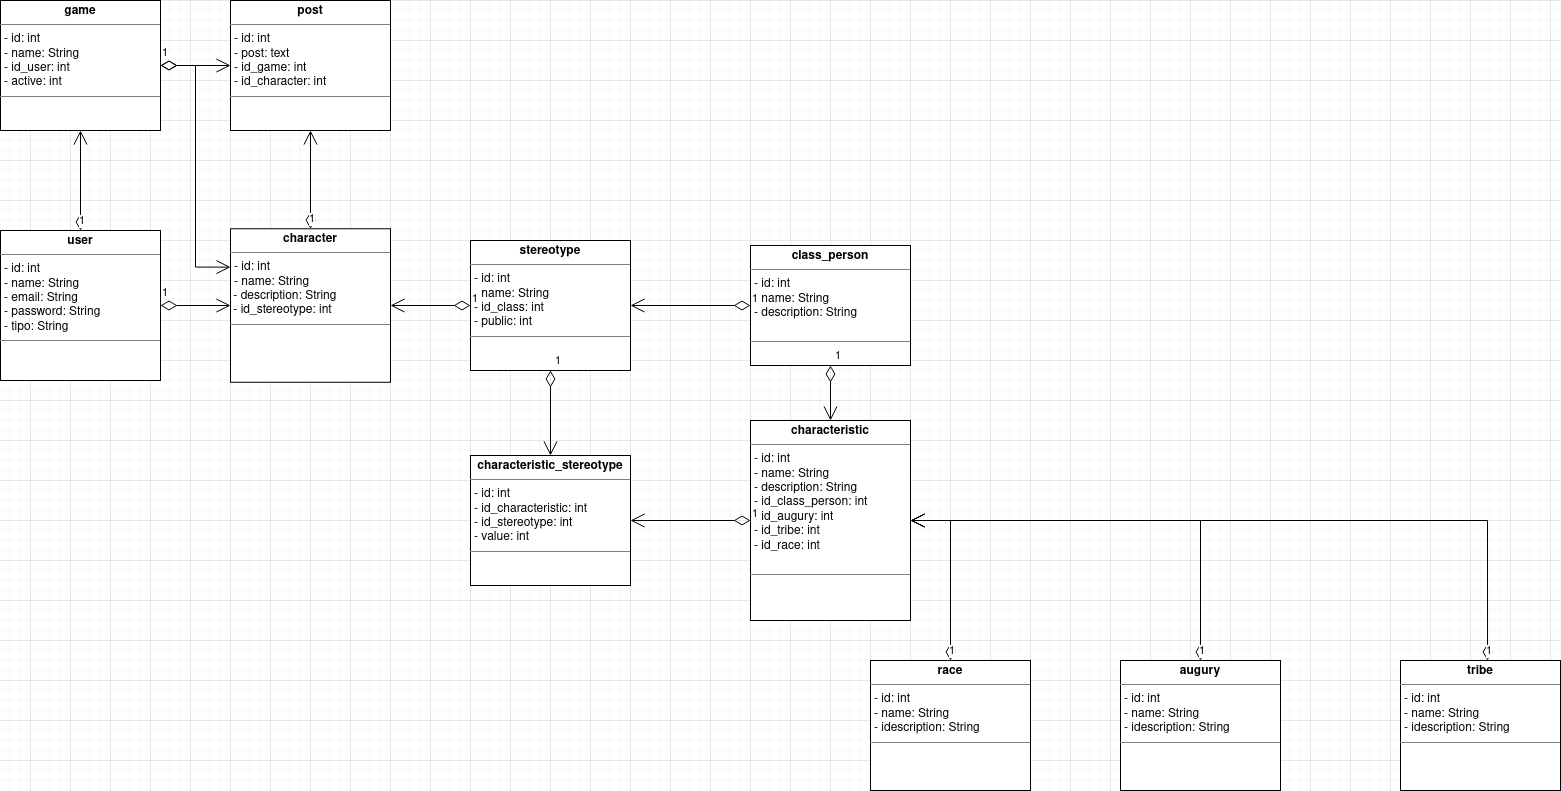

The diagram above was exported from draw.io. Its source (the exported page's mxGraphModel, read from the mxfile embedded in the PNG):
<mxGraphModel dx="1422" dy="1889" grid="1" gridSize="10" guides="1" tooltips="1" connect="1" arrows="1" fold="1" page="1" pageScale="1" pageWidth="827" pageHeight="1169" math="0" shadow="0">
  <root>
    <mxCell id="0" />
    <mxCell id="1" parent="0" />
    <mxCell id="7IOgyzA8zKL47qFC9sMS-1" value="&lt;p style=&quot;margin:0px;margin-top:4px;text-align:center;&quot;&gt;&lt;b&gt;user&lt;/b&gt;&lt;/p&gt;&lt;hr size=&quot;1&quot;&gt;&lt;p style=&quot;margin:0px;margin-left:4px;&quot;&gt;- id: int&lt;/p&gt;&lt;p style=&quot;margin:0px;margin-left:4px;&quot;&gt;- name: String&lt;/p&gt;&lt;p style=&quot;margin:0px;margin-left:4px;&quot;&gt;- email: String&lt;/p&gt;&lt;p style=&quot;margin:0px;margin-left:4px;&quot;&gt;- password: String&lt;/p&gt;&lt;p style=&quot;margin:0px;margin-left:4px;&quot;&gt;- tipo: String&lt;br&gt;&lt;/p&gt;&lt;hr size=&quot;1&quot;&gt;&lt;p style=&quot;margin:0px;margin-left:4px;&quot;&gt;&lt;br&gt;&lt;/p&gt;" style="verticalAlign=top;align=left;overflow=fill;fontSize=12;fontFamily=Helvetica;html=1;" parent="1" vertex="1">
      <mxGeometry x="10" y="-930" width="160" height="150" as="geometry" />
    </mxCell>
    <mxCell id="7IOgyzA8zKL47qFC9sMS-2" value="&lt;p style=&quot;margin:0px;margin-top:4px;text-align:center;&quot;&gt;&lt;b&gt;stereotype&lt;/b&gt;&lt;br&gt;&lt;/p&gt;&lt;hr size=&quot;1&quot;&gt;&lt;p style=&quot;margin:0px;margin-left:4px;&quot;&gt;- id: int&lt;/p&gt;&lt;p style=&quot;margin:0px;margin-left:4px;&quot;&gt;- name: String&lt;/p&gt;&lt;p style=&quot;margin:0px;margin-left:4px;&quot;&gt;- id_class: int&lt;/p&gt;&lt;p style=&quot;margin:0px;margin-left:4px;&quot;&gt;- public: int&lt;/p&gt;&lt;hr size=&quot;1&quot;&gt;&lt;p style=&quot;margin:0px;margin-left:4px;&quot;&gt;&lt;br&gt;&lt;/p&gt;" style="verticalAlign=top;align=left;overflow=fill;fontSize=12;fontFamily=Helvetica;html=1;" parent="1" vertex="1">
      <mxGeometry x="480" y="-920" width="160" height="130" as="geometry" />
    </mxCell>
    <mxCell id="7IOgyzA8zKL47qFC9sMS-3" value="&lt;p style=&quot;margin:0px;margin-top:4px;text-align:center;&quot;&gt;&lt;b&gt;class_person&lt;/b&gt;&lt;/p&gt;&lt;hr size=&quot;1&quot;&gt;&lt;p style=&quot;margin:0px;margin-left:4px;&quot;&gt;- id: int&lt;/p&gt;&lt;p style=&quot;margin:0px;margin-left:4px;&quot;&gt;- name: String&lt;/p&gt;&lt;p style=&quot;margin:0px;margin-left:4px;&quot;&gt;- description: String&lt;/p&gt;&lt;br&gt;&lt;hr size=&quot;1&quot;&gt;&lt;p style=&quot;margin:0px;margin-left:4px;&quot;&gt;&lt;br&gt;&lt;/p&gt;" style="verticalAlign=top;align=left;overflow=fill;fontSize=12;fontFamily=Helvetica;html=1;" parent="1" vertex="1">
      <mxGeometry x="760" y="-915" width="160" height="120" as="geometry" />
    </mxCell>
    <mxCell id="7IOgyzA8zKL47qFC9sMS-7" value="&lt;p style=&quot;margin:0px;margin-top:4px;text-align:center;&quot;&gt;&lt;b&gt;characteristic&lt;/b&gt;&lt;/p&gt;&lt;hr size=&quot;1&quot;&gt;&lt;p style=&quot;margin:0px;margin-left:4px;&quot;&gt;- id: int&lt;/p&gt;&lt;p style=&quot;margin:0px;margin-left:4px;&quot;&gt;- name: String&lt;/p&gt;&lt;p style=&quot;margin:0px;margin-left:4px;&quot;&gt;- description: String&lt;/p&gt;&lt;p style=&quot;margin:0px;margin-left:4px;&quot;&gt;- id_class_person: int&lt;/p&gt;&lt;p style=&quot;margin:0px;margin-left:4px;&quot;&gt;- id_augury: int&lt;/p&gt;&lt;p style=&quot;margin:0px;margin-left:4px;&quot;&gt;- id_tribe: int&lt;/p&gt;&lt;p style=&quot;margin:0px;margin-left:4px;&quot;&gt;- id_race: int&lt;/p&gt;&lt;br&gt;&lt;hr size=&quot;1&quot;&gt;&lt;p style=&quot;margin:0px;margin-left:4px;&quot;&gt;&lt;br&gt;&lt;/p&gt;" style="verticalAlign=top;align=left;overflow=fill;fontSize=12;fontFamily=Helvetica;html=1;" parent="1" vertex="1">
      <mxGeometry x="760" y="-740" width="160" height="200" as="geometry" />
    </mxCell>
    <mxCell id="7IOgyzA8zKL47qFC9sMS-8" value="1" style="endArrow=open;html=1;endSize=12;startArrow=diamondThin;startSize=14;startFill=0;edgeStyle=orthogonalEdgeStyle;align=left;verticalAlign=bottom;rounded=0;entryX=1;entryY=0.5;entryDx=0;entryDy=0;exitX=0;exitY=0.5;exitDx=0;exitDy=0;" parent="1" source="7IOgyzA8zKL47qFC9sMS-3" target="7IOgyzA8zKL47qFC9sMS-2" edge="1">
      <mxGeometry x="-1" y="3" relative="1" as="geometry">
        <mxPoint x="410" y="-845" as="sourcePoint" />
        <mxPoint x="490" y="-845" as="targetPoint" />
      </mxGeometry>
    </mxCell>
    <mxCell id="7IOgyzA8zKL47qFC9sMS-10" value="&lt;p style=&quot;margin:0px;margin-top:4px;text-align:center;&quot;&gt;&lt;b&gt;characteristic_stereotype&lt;/b&gt;&lt;/p&gt;&lt;hr size=&quot;1&quot;&gt;&lt;p style=&quot;margin:0px;margin-left:4px;&quot;&gt;- id: int&lt;/p&gt;&lt;p style=&quot;margin:0px;margin-left:4px;&quot;&gt;- id_characteristic: int&lt;/p&gt;&lt;p style=&quot;margin:0px;margin-left:4px;&quot;&gt;- id_stereotype: int&lt;/p&gt;&lt;p style=&quot;margin:0px;margin-left:4px;&quot;&gt;- value: int&lt;br&gt;&lt;/p&gt;&lt;hr size=&quot;1&quot;&gt;&lt;p style=&quot;margin:0px;margin-left:4px;&quot;&gt;&lt;br&gt;&lt;/p&gt;" style="verticalAlign=top;align=left;overflow=fill;fontSize=12;fontFamily=Helvetica;html=1;" parent="1" vertex="1">
      <mxGeometry x="480" y="-705" width="160" height="130" as="geometry" />
    </mxCell>
    <mxCell id="7IOgyzA8zKL47qFC9sMS-11" value="1" style="endArrow=open;html=1;endSize=12;startArrow=diamondThin;startSize=14;startFill=0;edgeStyle=orthogonalEdgeStyle;align=left;verticalAlign=bottom;rounded=0;entryX=0.5;entryY=0;entryDx=0;entryDy=0;exitX=0.5;exitY=1;exitDx=0;exitDy=0;" parent="1" source="7IOgyzA8zKL47qFC9sMS-2" target="7IOgyzA8zKL47qFC9sMS-10" edge="1">
      <mxGeometry x="-1" y="3" relative="1" as="geometry">
        <mxPoint x="850" y="-785" as="sourcePoint" />
        <mxPoint x="850" y="-730" as="targetPoint" />
      </mxGeometry>
    </mxCell>
    <mxCell id="7IOgyzA8zKL47qFC9sMS-12" value="1" style="endArrow=open;html=1;endSize=12;startArrow=diamondThin;startSize=14;startFill=0;edgeStyle=orthogonalEdgeStyle;align=left;verticalAlign=bottom;rounded=0;entryX=1;entryY=0.5;entryDx=0;entryDy=0;exitX=0;exitY=0.5;exitDx=0;exitDy=0;" parent="1" source="7IOgyzA8zKL47qFC9sMS-7" target="7IOgyzA8zKL47qFC9sMS-10" edge="1">
      <mxGeometry x="-1" y="3" relative="1" as="geometry">
        <mxPoint x="860" y="-775" as="sourcePoint" />
        <mxPoint x="860" y="-720" as="targetPoint" />
      </mxGeometry>
    </mxCell>
    <mxCell id="7IOgyzA8zKL47qFC9sMS-13" value="&lt;p style=&quot;margin:0px;margin-top:4px;text-align:center;&quot;&gt;&lt;b&gt;tribe&lt;/b&gt;&lt;/p&gt;&lt;hr size=&quot;1&quot;&gt;&lt;p style=&quot;margin:0px;margin-left:4px;&quot;&gt;- id: int&lt;/p&gt;&lt;p style=&quot;margin:0px;margin-left:4px;&quot;&gt;- name: String&lt;br&gt;&lt;/p&gt;&lt;p style=&quot;margin:0px;margin-left:4px;&quot;&gt;- idescription: String&lt;/p&gt;&lt;hr size=&quot;1&quot;&gt;&lt;p style=&quot;margin:0px;margin-left:4px;&quot;&gt;&lt;br&gt;&lt;/p&gt;" style="verticalAlign=top;align=left;overflow=fill;fontSize=12;fontFamily=Helvetica;html=1;" parent="1" vertex="1">
      <mxGeometry x="1410" y="-500" width="160" height="130" as="geometry" />
    </mxCell>
    <mxCell id="7IOgyzA8zKL47qFC9sMS-14" value="&lt;p style=&quot;margin:0px;margin-top:4px;text-align:center;&quot;&gt;&lt;b&gt;augury&lt;/b&gt;&lt;br&gt;&lt;/p&gt;&lt;hr size=&quot;1&quot;&gt;&lt;p style=&quot;margin:0px;margin-left:4px;&quot;&gt;- id: int&lt;/p&gt;&lt;p style=&quot;margin:0px;margin-left:4px;&quot;&gt;- name: String&lt;br&gt;&lt;/p&gt;&lt;p style=&quot;margin:0px;margin-left:4px;&quot;&gt;- idescription: String&lt;/p&gt;&lt;hr size=&quot;1&quot;&gt;&lt;p style=&quot;margin:0px;margin-left:4px;&quot;&gt;&lt;br&gt;&lt;/p&gt;" style="verticalAlign=top;align=left;overflow=fill;fontSize=12;fontFamily=Helvetica;html=1;" parent="1" vertex="1">
      <mxGeometry x="1130" y="-500" width="160" height="130" as="geometry" />
    </mxCell>
    <mxCell id="7IOgyzA8zKL47qFC9sMS-15" value="&lt;p style=&quot;margin:0px;margin-top:4px;text-align:center;&quot;&gt;&lt;b&gt;race&lt;/b&gt;&lt;br&gt;&lt;/p&gt;&lt;hr size=&quot;1&quot;&gt;&lt;p style=&quot;margin:0px;margin-left:4px;&quot;&gt;- id: int&lt;/p&gt;&lt;p style=&quot;margin:0px;margin-left:4px;&quot;&gt;- name: String&lt;br&gt;&lt;/p&gt;&lt;p style=&quot;margin:0px;margin-left:4px;&quot;&gt;- idescription: String&lt;/p&gt;&lt;hr size=&quot;1&quot;&gt;&lt;p style=&quot;margin:0px;margin-left:4px;&quot;&gt;&lt;br&gt;&lt;/p&gt;" style="verticalAlign=top;align=left;overflow=fill;fontSize=12;fontFamily=Helvetica;html=1;" parent="1" vertex="1">
      <mxGeometry x="880" y="-500" width="160" height="130" as="geometry" />
    </mxCell>
    <mxCell id="7IOgyzA8zKL47qFC9sMS-19" value="1" style="endArrow=open;html=1;endSize=12;startArrow=diamondThin;startSize=14;startFill=0;edgeStyle=orthogonalEdgeStyle;align=left;verticalAlign=bottom;rounded=0;exitX=0.5;exitY=1;exitDx=0;exitDy=0;entryX=0.5;entryY=0;entryDx=0;entryDy=0;" parent="1" source="7IOgyzA8zKL47qFC9sMS-3" target="7IOgyzA8zKL47qFC9sMS-7" edge="1">
      <mxGeometry x="-1" y="3" relative="1" as="geometry">
        <mxPoint x="780" y="-340" as="sourcePoint" />
        <mxPoint x="940" y="-340" as="targetPoint" />
      </mxGeometry>
    </mxCell>
    <mxCell id="7IOgyzA8zKL47qFC9sMS-23" value="&lt;p style=&quot;margin:0px;margin-top:4px;text-align:center;&quot;&gt;&lt;b&gt;game&lt;/b&gt;&lt;/p&gt;&lt;hr size=&quot;1&quot;&gt;&lt;p style=&quot;margin:0px;margin-left:4px;&quot;&gt;- id: int&lt;/p&gt;&lt;p style=&quot;margin:0px;margin-left:4px;&quot;&gt;- name: String&lt;/p&gt;&lt;p style=&quot;margin:0px;margin-left:4px;&quot;&gt;- id_user: int&lt;/p&gt;&lt;p style=&quot;margin:0px;margin-left:4px;&quot;&gt;- active: int&lt;/p&gt;&lt;hr size=&quot;1&quot;&gt;&lt;p style=&quot;margin:0px;margin-left:4px;&quot;&gt;&lt;br&gt;&lt;/p&gt;" style="verticalAlign=top;align=left;overflow=fill;fontSize=12;fontFamily=Helvetica;html=1;" parent="1" vertex="1">
      <mxGeometry x="10" y="-1160" width="160" height="130" as="geometry" />
    </mxCell>
    <mxCell id="7IOgyzA8zKL47qFC9sMS-24" value="1" style="endArrow=open;html=1;endSize=12;startArrow=diamondThin;startSize=14;startFill=0;edgeStyle=orthogonalEdgeStyle;align=left;verticalAlign=bottom;rounded=0;entryX=0.5;entryY=1;entryDx=0;entryDy=0;exitX=0.5;exitY=0;exitDx=0;exitDy=0;" parent="1" source="7IOgyzA8zKL47qFC9sMS-1" target="7IOgyzA8zKL47qFC9sMS-23" edge="1">
      <mxGeometry x="-1" y="3" relative="1" as="geometry">
        <mxPoint x="180" y="-855" as="sourcePoint" />
        <mxPoint x="260" y="-855" as="targetPoint" />
      </mxGeometry>
    </mxCell>
    <mxCell id="7IOgyzA8zKL47qFC9sMS-25" value="&lt;p style=&quot;margin:0px;margin-top:4px;text-align:center;&quot;&gt;&lt;b&gt;post&lt;/b&gt;&lt;/p&gt;&lt;hr size=&quot;1&quot;&gt;&lt;p style=&quot;margin:0px;margin-left:4px;&quot;&gt;- id: int&lt;/p&gt;&lt;p style=&quot;margin:0px;margin-left:4px;&quot;&gt;- post: text&lt;br&gt;&lt;/p&gt;&lt;p style=&quot;margin:0px;margin-left:4px;&quot;&gt;- id_game: int&lt;/p&gt;&lt;p style=&quot;margin:0px;margin-left:4px;&quot;&gt;- id_character: int&lt;/p&gt;&lt;hr size=&quot;1&quot;&gt;&lt;p style=&quot;margin:0px;margin-left:4px;&quot;&gt;&lt;br&gt;&lt;/p&gt;" style="verticalAlign=top;align=left;overflow=fill;fontSize=12;fontFamily=Helvetica;html=1;" parent="1" vertex="1">
      <mxGeometry x="240" y="-1160" width="160" height="130" as="geometry" />
    </mxCell>
    <mxCell id="7IOgyzA8zKL47qFC9sMS-26" value="1" style="endArrow=open;html=1;endSize=12;startArrow=diamondThin;startSize=14;startFill=0;edgeStyle=orthogonalEdgeStyle;align=left;verticalAlign=bottom;rounded=0;entryX=0;entryY=0.5;entryDx=0;entryDy=0;exitX=1;exitY=0.5;exitDx=0;exitDy=0;" parent="1" source="7IOgyzA8zKL47qFC9sMS-23" target="7IOgyzA8zKL47qFC9sMS-25" edge="1">
      <mxGeometry x="-1" y="3" relative="1" as="geometry">
        <mxPoint x="100" y="-920" as="sourcePoint" />
        <mxPoint x="100" y="-1020" as="targetPoint" />
      </mxGeometry>
    </mxCell>
    <mxCell id="7IOgyzA8zKL47qFC9sMS-27" value="1" style="endArrow=open;html=1;endSize=12;startArrow=diamondThin;startSize=14;startFill=0;edgeStyle=orthogonalEdgeStyle;align=left;verticalAlign=bottom;rounded=0;entryX=0.5;entryY=1;entryDx=0;entryDy=0;exitX=0.5;exitY=0;exitDx=0;exitDy=0;" parent="1" source="lJORAcyUFr7UtquLZV6v-2" target="7IOgyzA8zKL47qFC9sMS-25" edge="1">
      <mxGeometry x="-1" y="3" relative="1" as="geometry">
        <mxPoint x="470" y="-930" as="sourcePoint" />
        <mxPoint x="250" y="-1010" as="targetPoint" />
      </mxGeometry>
    </mxCell>
    <mxCell id="7IOgyzA8zKL47qFC9sMS-34" value="1" style="endArrow=open;html=1;endSize=12;startArrow=diamondThin;startSize=14;startFill=0;edgeStyle=orthogonalEdgeStyle;align=left;verticalAlign=bottom;rounded=0;entryX=1;entryY=0.5;entryDx=0;entryDy=0;exitX=0.5;exitY=0;exitDx=0;exitDy=0;" parent="1" source="7IOgyzA8zKL47qFC9sMS-14" target="7IOgyzA8zKL47qFC9sMS-7" edge="1">
      <mxGeometry x="-1" y="3" relative="1" as="geometry">
        <mxPoint x="1330" y="-910" as="sourcePoint" />
        <mxPoint x="1170" y="-827.5" as="targetPoint" />
      </mxGeometry>
    </mxCell>
    <mxCell id="7IOgyzA8zKL47qFC9sMS-35" value="1" style="endArrow=open;html=1;endSize=12;startArrow=diamondThin;startSize=14;startFill=0;edgeStyle=orthogonalEdgeStyle;align=left;verticalAlign=bottom;rounded=0;entryX=1;entryY=0.5;entryDx=0;entryDy=0;exitX=0.5;exitY=0;exitDx=0;exitDy=0;" parent="1" source="7IOgyzA8zKL47qFC9sMS-15" target="7IOgyzA8zKL47qFC9sMS-7" edge="1">
      <mxGeometry x="-1" y="3" relative="1" as="geometry">
        <mxPoint x="1100" y="-580" as="sourcePoint" />
        <mxPoint x="1090" y="-740" as="targetPoint" />
      </mxGeometry>
    </mxCell>
    <mxCell id="7IOgyzA8zKL47qFC9sMS-36" value="1" style="endArrow=open;html=1;endSize=12;startArrow=diamondThin;startSize=14;startFill=0;edgeStyle=orthogonalEdgeStyle;align=left;verticalAlign=bottom;rounded=0;entryX=1;entryY=0.5;entryDx=0;entryDy=0;exitX=0.544;exitY=0;exitDx=0;exitDy=0;exitPerimeter=0;" parent="1" source="7IOgyzA8zKL47qFC9sMS-13" target="7IOgyzA8zKL47qFC9sMS-7" edge="1">
      <mxGeometry x="-1" y="3" relative="1" as="geometry">
        <mxPoint x="1360" y="-570" as="sourcePoint" />
        <mxPoint x="1170" y="-827.5" as="targetPoint" />
      </mxGeometry>
    </mxCell>
    <mxCell id="lJORAcyUFr7UtquLZV6v-2" value="&lt;p style=&quot;margin:0px;margin-top:4px;text-align:center;&quot;&gt;&lt;b&gt;character&lt;/b&gt;&lt;/p&gt;&lt;hr size=&quot;1&quot;&gt;&lt;p style=&quot;margin:0px;margin-left:4px;&quot;&gt;- id: int&lt;/p&gt;&lt;p style=&quot;margin:0px;margin-left:4px;&quot;&gt;- name: String&lt;/p&gt;&lt;div&gt;&amp;nbsp;- description: String&lt;/div&gt;&lt;div&gt;&amp;nbsp;- id_stereotype: int&lt;/div&gt;&lt;hr size=&quot;1&quot;&gt;&lt;p style=&quot;margin:0px;margin-left:4px;&quot;&gt;&lt;br&gt;&lt;/p&gt;" style="verticalAlign=top;align=left;overflow=fill;fontSize=12;fontFamily=Helvetica;html=1;" parent="1" vertex="1">
      <mxGeometry x="240" y="-931.75" width="160" height="153.5" as="geometry" />
    </mxCell>
    <mxCell id="lJORAcyUFr7UtquLZV6v-5" value="1" style="endArrow=open;html=1;endSize=12;startArrow=diamondThin;startSize=14;startFill=0;edgeStyle=orthogonalEdgeStyle;align=left;verticalAlign=bottom;rounded=0;entryX=0;entryY=0.5;entryDx=0;entryDy=0;" parent="1" source="7IOgyzA8zKL47qFC9sMS-1" target="lJORAcyUFr7UtquLZV6v-2" edge="1">
      <mxGeometry x="-1" y="3" relative="1" as="geometry">
        <mxPoint x="620" y="-963.5" as="sourcePoint" />
        <mxPoint x="780" y="-963.5" as="targetPoint" />
      </mxGeometry>
    </mxCell>
    <mxCell id="lJORAcyUFr7UtquLZV6v-6" value="1" style="endArrow=open;html=1;endSize=12;startArrow=diamondThin;startSize=14;startFill=0;edgeStyle=orthogonalEdgeStyle;align=left;verticalAlign=bottom;rounded=0;exitX=0;exitY=0.5;exitDx=0;exitDy=0;entryX=1;entryY=0.5;entryDx=0;entryDy=0;" parent="1" source="7IOgyzA8zKL47qFC9sMS-2" target="lJORAcyUFr7UtquLZV6v-2" edge="1">
      <mxGeometry x="-1" y="3" relative="1" as="geometry">
        <mxPoint x="740" y="-1013.5" as="sourcePoint" />
        <mxPoint x="900" y="-1013.5" as="targetPoint" />
      </mxGeometry>
    </mxCell>
    <mxCell id="O_4rQPafS0CcEwx6G8YS-2" value="1" style="endArrow=open;html=1;endSize=12;startArrow=diamondThin;startSize=14;startFill=0;edgeStyle=orthogonalEdgeStyle;align=left;verticalAlign=bottom;rounded=0;entryX=0;entryY=0.25;entryDx=0;entryDy=0;" parent="1" source="7IOgyzA8zKL47qFC9sMS-23" target="lJORAcyUFr7UtquLZV6v-2" edge="1">
      <mxGeometry x="-1" y="3" relative="1" as="geometry">
        <mxPoint x="560" y="-1033.5" as="sourcePoint" />
        <mxPoint x="720" y="-1033.5" as="targetPoint" />
      </mxGeometry>
    </mxCell>
  </root>
</mxGraphModel>